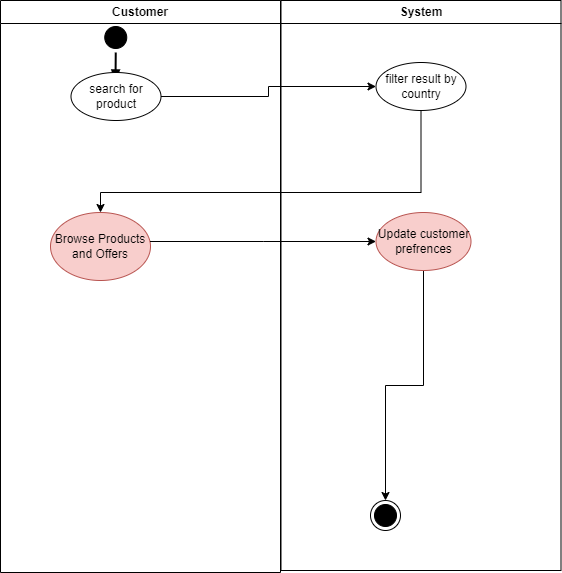

The diagram above was exported from draw.io. Its source (the exported page's mxGraphModel, read from the mxfile embedded in the PNG):
<mxGraphModel dx="1038" dy="649" grid="1" gridSize="10" guides="1" tooltips="1" connect="1" arrows="1" fold="1" page="1" pageScale="1" pageWidth="1100" pageHeight="1700" math="0" shadow="0">
  <root>
    <mxCell id="0" />
    <mxCell id="1" parent="0" />
    <mxCell id="hrsTgVrCz0AHzqS6pr_x-1" value="Customer" style="swimlane;whiteSpace=wrap" parent="1" vertex="1">
      <mxGeometry x="210" y="810" width="280" height="572" as="geometry" />
    </mxCell>
    <mxCell id="hrsTgVrCz0AHzqS6pr_x-2" value="" style="ellipse;shape=startState;fillColor=#000000;strokeColor=#000000;" parent="hrsTgVrCz0AHzqS6pr_x-1" vertex="1">
      <mxGeometry x="100.25" y="22" width="30" height="30" as="geometry" />
    </mxCell>
    <mxCell id="hrsTgVrCz0AHzqS6pr_x-3" value="" style="edgeStyle=elbowEdgeStyle;elbow=horizontal;verticalAlign=bottom;endArrow=blockThin;endSize=8;strokeColor=#000000;endFill=1;rounded=0;strokeWidth=2;" parent="hrsTgVrCz0AHzqS6pr_x-1" source="hrsTgVrCz0AHzqS6pr_x-2" edge="1">
      <mxGeometry x="100" y="40" as="geometry">
        <mxPoint x="115.5" y="82" as="targetPoint" />
        <Array as="points">
          <mxPoint x="115" y="82" />
        </Array>
      </mxGeometry>
    </mxCell>
    <mxCell id="hrsTgVrCz0AHzqS6pr_x-4" value="search for product" style="ellipse;whiteSpace=wrap;html=1;" parent="hrsTgVrCz0AHzqS6pr_x-1" vertex="1">
      <mxGeometry x="70.5" y="72" width="90" height="48" as="geometry" />
    </mxCell>
    <mxCell id="hrsTgVrCz0AHzqS6pr_x-6" value="Browse Products and Offers" style="ellipse;whiteSpace=wrap;html=1;fillColor=#f8cecc;strokeColor=#b85450;" parent="hrsTgVrCz0AHzqS6pr_x-1" vertex="1">
      <mxGeometry x="50" y="212" width="100" height="68" as="geometry" />
    </mxCell>
    <mxCell id="hrsTgVrCz0AHzqS6pr_x-8" value="System" style="swimlane;whiteSpace=wrap" parent="1" vertex="1">
      <mxGeometry x="490.5" y="810" width="280" height="570" as="geometry" />
    </mxCell>
    <mxCell id="hrsTgVrCz0AHzqS6pr_x-10" value="filter result by country" style="ellipse;whiteSpace=wrap;html=1;" parent="hrsTgVrCz0AHzqS6pr_x-8" vertex="1">
      <mxGeometry x="95" y="62" width="90" height="48" as="geometry" />
    </mxCell>
    <mxCell id="hrsTgVrCz0AHzqS6pr_x-11" style="edgeStyle=elbowEdgeStyle;rounded=0;orthogonalLoop=1;jettySize=auto;elbow=vertical;html=1;entryX=0.5;entryY=0;entryDx=0;entryDy=0;" parent="hrsTgVrCz0AHzqS6pr_x-8" source="hrsTgVrCz0AHzqS6pr_x-12" target="AE5phxEeXCW4kSgy6OC0-1" edge="1">
      <mxGeometry relative="1" as="geometry">
        <mxPoint x="104.5" y="492" as="targetPoint" />
      </mxGeometry>
    </mxCell>
    <mxCell id="hrsTgVrCz0AHzqS6pr_x-12" value="Update customer prefrences" style="ellipse;whiteSpace=wrap;html=1;fillColor=#f8cecc;strokeColor=#b85450;" parent="hrsTgVrCz0AHzqS6pr_x-8" vertex="1">
      <mxGeometry x="95" y="212" width="95" height="58" as="geometry" />
    </mxCell>
    <mxCell id="AE5phxEeXCW4kSgy6OC0-1" value="" style="ellipse;html=1;shape=endState;fillColor=#000000;strokeColor=#000000;" vertex="1" parent="hrsTgVrCz0AHzqS6pr_x-8">
      <mxGeometry x="89.5" y="500" width="30" height="30" as="geometry" />
    </mxCell>
    <mxCell id="hrsTgVrCz0AHzqS6pr_x-13" style="rounded=0;orthogonalLoop=1;jettySize=auto;html=1;edgeStyle=elbowEdgeStyle;elbow=vertical;" parent="1" source="hrsTgVrCz0AHzqS6pr_x-10" target="hrsTgVrCz0AHzqS6pr_x-6" edge="1">
      <mxGeometry relative="1" as="geometry">
        <mxPoint x="380" y="1052" as="targetPoint" />
        <Array as="points">
          <mxPoint x="510" y="1002" />
        </Array>
      </mxGeometry>
    </mxCell>
    <mxCell id="hrsTgVrCz0AHzqS6pr_x-15" style="edgeStyle=elbowEdgeStyle;rounded=0;orthogonalLoop=1;jettySize=auto;elbow=vertical;html=1;entryX=0;entryY=0.5;entryDx=0;entryDy=0;" parent="1" source="hrsTgVrCz0AHzqS6pr_x-6" target="hrsTgVrCz0AHzqS6pr_x-12" edge="1">
      <mxGeometry relative="1" as="geometry">
        <mxPoint x="570" y="1046" as="targetPoint" />
      </mxGeometry>
    </mxCell>
    <mxCell id="hrsTgVrCz0AHzqS6pr_x-18" style="edgeStyle=orthogonalEdgeStyle;rounded=0;orthogonalLoop=1;jettySize=auto;html=1;entryX=0;entryY=0.5;entryDx=0;entryDy=0;" parent="1" source="hrsTgVrCz0AHzqS6pr_x-4" target="hrsTgVrCz0AHzqS6pr_x-10" edge="1">
      <mxGeometry relative="1" as="geometry" />
    </mxCell>
  </root>
</mxGraphModel>